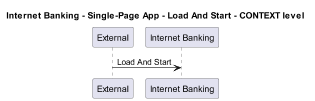

The diagram above was rendered by PlantUML. Its source (embedded in the PNG):
@startuml
!pragma layout smetana
skinparam dpi 60

title Internet Banking - Single-Page App - Load And Start - CONTEXT level

participant "External" as C4InterFlow.SoftwareSystems.ExternalSystem
participant "Internet Banking" as BigBankPlc.SoftwareSystems.InternetBanking

C4InterFlow.SoftwareSystems.ExternalSystem -> BigBankPlc.SoftwareSystems.InternetBanking : Load And Start


@enduml